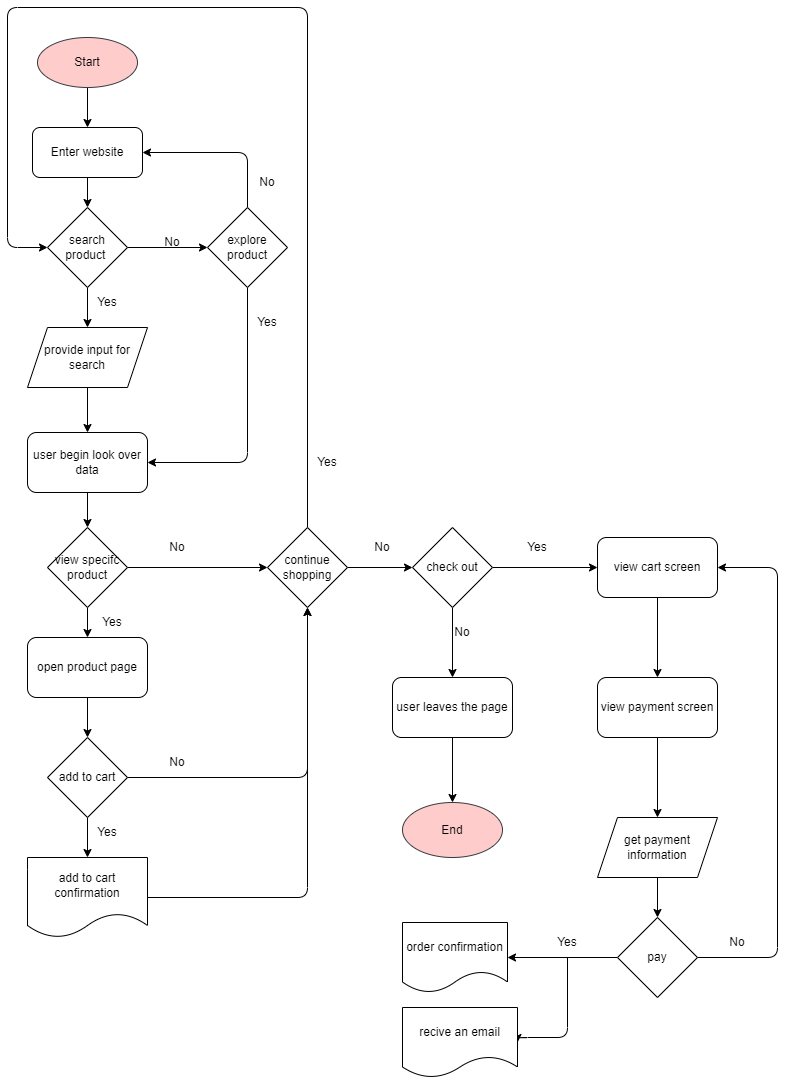

The diagram above was exported from draw.io. Its source (the exported page's mxGraphModel, read from the mxfile embedded in the PNG):
<mxGraphModel dx="582" dy="509" grid="1" gridSize="10" guides="1" tooltips="1" connect="1" arrows="1" fold="1" page="1" pageScale="1" pageWidth="850" pageHeight="1100" math="0" shadow="0">
  <root>
    <mxCell id="0" />
    <mxCell id="1" parent="0" />
    <mxCell id="8" style="edgeStyle=none;html=1;exitX=0.5;exitY=1;exitDx=0;exitDy=0;entryX=0.5;entryY=0;entryDx=0;entryDy=0;" edge="1" parent="1" source="2" target="5">
      <mxGeometry relative="1" as="geometry" />
    </mxCell>
    <mxCell id="2" value="Start" style="ellipse;whiteSpace=wrap;html=1;fillColor=#ffcccc;strokeColor=#36393d;" vertex="1" parent="1">
      <mxGeometry x="50" y="40" width="100" height="50" as="geometry" />
    </mxCell>
    <mxCell id="12" style="edgeStyle=none;html=1;exitX=0.5;exitY=1;exitDx=0;exitDy=0;" edge="1" parent="1" source="3" target="11">
      <mxGeometry relative="1" as="geometry" />
    </mxCell>
    <mxCell id="79" style="edgeStyle=none;html=1;entryX=0;entryY=0.5;entryDx=0;entryDy=0;" edge="1" parent="1" source="3" target="4">
      <mxGeometry relative="1" as="geometry" />
    </mxCell>
    <mxCell id="3" value="search product&amp;nbsp;" style="rhombus;whiteSpace=wrap;html=1;" vertex="1" parent="1">
      <mxGeometry x="60" y="210" width="80" height="80" as="geometry" />
    </mxCell>
    <mxCell id="22" style="edgeStyle=none;html=1;exitX=0.5;exitY=1;exitDx=0;exitDy=0;entryX=1;entryY=0.5;entryDx=0;entryDy=0;" edge="1" parent="1" source="4" target="14">
      <mxGeometry relative="1" as="geometry">
        <Array as="points">
          <mxPoint x="260" y="465" />
        </Array>
      </mxGeometry>
    </mxCell>
    <mxCell id="74" style="edgeStyle=none;html=1;entryX=1;entryY=0.5;entryDx=0;entryDy=0;" edge="1" parent="1" source="4" target="5">
      <mxGeometry relative="1" as="geometry">
        <Array as="points">
          <mxPoint x="260" y="155" />
        </Array>
      </mxGeometry>
    </mxCell>
    <mxCell id="4" value="explore product" style="rhombus;whiteSpace=wrap;html=1;" vertex="1" parent="1">
      <mxGeometry x="220" y="210" width="80" height="80" as="geometry" />
    </mxCell>
    <mxCell id="9" style="edgeStyle=none;html=1;entryX=0.5;entryY=0;entryDx=0;entryDy=0;" edge="1" parent="1" source="5" target="3">
      <mxGeometry relative="1" as="geometry" />
    </mxCell>
    <mxCell id="5" value="Enter website" style="rounded=1;whiteSpace=wrap;html=1;" vertex="1" parent="1">
      <mxGeometry x="45" y="130" width="110" height="50" as="geometry" />
    </mxCell>
    <mxCell id="20" style="edgeStyle=none;html=1;exitX=0.5;exitY=1;exitDx=0;exitDy=0;entryX=0.5;entryY=0;entryDx=0;entryDy=0;" edge="1" parent="1" source="11" target="14">
      <mxGeometry relative="1" as="geometry" />
    </mxCell>
    <mxCell id="11" value="provide input for search" style="shape=parallelogram;perimeter=parallelogramPerimeter;whiteSpace=wrap;html=1;fixedSize=1;" vertex="1" parent="1">
      <mxGeometry x="40" y="330" width="120" height="60" as="geometry" />
    </mxCell>
    <mxCell id="13" value="Yes" style="text;html=1;strokeColor=none;fillColor=none;align=center;verticalAlign=middle;whiteSpace=wrap;rounded=0;" vertex="1" parent="1">
      <mxGeometry x="90" y="290" width="60" height="30" as="geometry" />
    </mxCell>
    <mxCell id="24" style="edgeStyle=none;html=1;exitX=0.5;exitY=1;exitDx=0;exitDy=0;entryX=0.5;entryY=0;entryDx=0;entryDy=0;" edge="1" parent="1" source="14" target="23">
      <mxGeometry relative="1" as="geometry" />
    </mxCell>
    <mxCell id="14" value="user begin look over data" style="rounded=1;whiteSpace=wrap;html=1;" vertex="1" parent="1">
      <mxGeometry x="40" y="435" width="120" height="60" as="geometry" />
    </mxCell>
    <mxCell id="26" style="edgeStyle=none;html=1;exitX=0.5;exitY=1;exitDx=0;exitDy=0;entryX=0.5;entryY=0;entryDx=0;entryDy=0;" edge="1" parent="1" source="23" target="25">
      <mxGeometry relative="1" as="geometry" />
    </mxCell>
    <mxCell id="35" style="edgeStyle=none;html=1;" edge="1" parent="1" source="23" target="31">
      <mxGeometry relative="1" as="geometry" />
    </mxCell>
    <mxCell id="23" value="view specifc product" style="rhombus;whiteSpace=wrap;html=1;" vertex="1" parent="1">
      <mxGeometry x="60" y="530" width="80" height="80" as="geometry" />
    </mxCell>
    <mxCell id="29" style="edgeStyle=none;html=1;entryX=0.5;entryY=0;entryDx=0;entryDy=0;" edge="1" parent="1" source="25" target="28">
      <mxGeometry relative="1" as="geometry" />
    </mxCell>
    <mxCell id="25" value="open product page" style="rounded=1;whiteSpace=wrap;html=1;" vertex="1" parent="1">
      <mxGeometry x="40" y="640" width="120" height="60" as="geometry" />
    </mxCell>
    <mxCell id="27" value="Yes" style="text;html=1;strokeColor=none;fillColor=none;align=center;verticalAlign=middle;whiteSpace=wrap;rounded=0;" vertex="1" parent="1">
      <mxGeometry x="95" y="610" width="60" height="30" as="geometry" />
    </mxCell>
    <mxCell id="33" style="edgeStyle=none;html=1;" edge="1" parent="1" source="28" target="32">
      <mxGeometry relative="1" as="geometry" />
    </mxCell>
    <mxCell id="38" style="edgeStyle=none;html=1;exitX=1;exitY=0.5;exitDx=0;exitDy=0;entryX=0.5;entryY=1;entryDx=0;entryDy=0;" edge="1" parent="1" source="28" target="31">
      <mxGeometry relative="1" as="geometry">
        <Array as="points">
          <mxPoint x="320" y="780" />
        </Array>
      </mxGeometry>
    </mxCell>
    <mxCell id="28" value="add to cart" style="rhombus;whiteSpace=wrap;html=1;" vertex="1" parent="1">
      <mxGeometry x="60" y="740" width="80" height="80" as="geometry" />
    </mxCell>
    <mxCell id="49" style="edgeStyle=none;html=1;" edge="1" parent="1" source="31" target="41">
      <mxGeometry relative="1" as="geometry" />
    </mxCell>
    <mxCell id="77" style="edgeStyle=none;html=1;exitX=0.5;exitY=0;exitDx=0;exitDy=0;entryX=0;entryY=0.5;entryDx=0;entryDy=0;" edge="1" parent="1" source="31" target="3">
      <mxGeometry relative="1" as="geometry">
        <Array as="points">
          <mxPoint x="320" y="530" />
          <mxPoint x="320" y="10" />
          <mxPoint x="20" y="10" />
          <mxPoint x="20" y="250" />
        </Array>
      </mxGeometry>
    </mxCell>
    <mxCell id="31" value="continue shopping" style="rhombus;whiteSpace=wrap;html=1;" vertex="1" parent="1">
      <mxGeometry x="280" y="530" width="80" height="80" as="geometry" />
    </mxCell>
    <mxCell id="37" style="edgeStyle=none;html=1;entryX=0.5;entryY=1;entryDx=0;entryDy=0;" edge="1" parent="1" source="32" target="31">
      <mxGeometry relative="1" as="geometry">
        <Array as="points">
          <mxPoint x="320" y="900" />
        </Array>
      </mxGeometry>
    </mxCell>
    <mxCell id="32" value="add to cart confirmation" style="shape=document;whiteSpace=wrap;html=1;boundedLbl=1;" vertex="1" parent="1">
      <mxGeometry x="40" y="860" width="120" height="80" as="geometry" />
    </mxCell>
    <mxCell id="34" value="Yes&lt;br&gt;" style="text;html=1;strokeColor=none;fillColor=none;align=center;verticalAlign=middle;whiteSpace=wrap;rounded=0;" vertex="1" parent="1">
      <mxGeometry x="90" y="820" width="60" height="30" as="geometry" />
    </mxCell>
    <mxCell id="36" value="No" style="text;html=1;strokeColor=none;fillColor=none;align=center;verticalAlign=middle;whiteSpace=wrap;rounded=0;" vertex="1" parent="1">
      <mxGeometry x="160" y="535" width="60" height="30" as="geometry" />
    </mxCell>
    <mxCell id="39" value="No" style="text;html=1;strokeColor=none;fillColor=none;align=center;verticalAlign=middle;whiteSpace=wrap;rounded=0;" vertex="1" parent="1">
      <mxGeometry x="160" y="750" width="60" height="30" as="geometry" />
    </mxCell>
    <mxCell id="45" style="edgeStyle=none;html=1;" edge="1" parent="1" source="41" target="44">
      <mxGeometry relative="1" as="geometry" />
    </mxCell>
    <mxCell id="52" style="edgeStyle=none;html=1;exitX=1;exitY=0.5;exitDx=0;exitDy=0;" edge="1" parent="1" source="41" target="51">
      <mxGeometry relative="1" as="geometry" />
    </mxCell>
    <mxCell id="41" value="check out" style="rhombus;whiteSpace=wrap;html=1;" vertex="1" parent="1">
      <mxGeometry x="425" y="530" width="80" height="80" as="geometry" />
    </mxCell>
    <mxCell id="56" style="edgeStyle=none;html=1;" edge="1" parent="1" source="44" target="46">
      <mxGeometry relative="1" as="geometry" />
    </mxCell>
    <mxCell id="44" value="user leaves the page" style="rounded=1;whiteSpace=wrap;html=1;" vertex="1" parent="1">
      <mxGeometry x="405" y="680" width="120" height="60" as="geometry" />
    </mxCell>
    <mxCell id="46" value="End" style="ellipse;whiteSpace=wrap;html=1;rounded=1;fillColor=#ffcccc;strokeColor=#36393d;" vertex="1" parent="1">
      <mxGeometry x="415" y="805" width="100" height="55" as="geometry" />
    </mxCell>
    <mxCell id="48" value="No" style="text;html=1;strokeColor=none;fillColor=none;align=center;verticalAlign=middle;whiteSpace=wrap;rounded=0;" vertex="1" parent="1">
      <mxGeometry x="445" y="620" width="60" height="30" as="geometry" />
    </mxCell>
    <mxCell id="50" value="No" style="text;html=1;strokeColor=none;fillColor=none;align=center;verticalAlign=middle;whiteSpace=wrap;rounded=0;" vertex="1" parent="1">
      <mxGeometry x="365" y="535" width="60" height="30" as="geometry" />
    </mxCell>
    <mxCell id="55" style="edgeStyle=none;html=1;" edge="1" parent="1" source="51" target="54">
      <mxGeometry relative="1" as="geometry" />
    </mxCell>
    <mxCell id="51" value="view cart screen" style="rounded=1;whiteSpace=wrap;html=1;" vertex="1" parent="1">
      <mxGeometry x="610" y="540" width="120" height="60" as="geometry" />
    </mxCell>
    <mxCell id="53" value="Yes" style="text;html=1;strokeColor=none;fillColor=none;align=center;verticalAlign=middle;whiteSpace=wrap;rounded=0;" vertex="1" parent="1">
      <mxGeometry x="520" y="535" width="60" height="30" as="geometry" />
    </mxCell>
    <mxCell id="59" style="edgeStyle=none;html=1;" edge="1" parent="1" source="54" target="57">
      <mxGeometry relative="1" as="geometry" />
    </mxCell>
    <mxCell id="54" value="view payment screen" style="rounded=1;whiteSpace=wrap;html=1;" vertex="1" parent="1">
      <mxGeometry x="610" y="680" width="120" height="60" as="geometry" />
    </mxCell>
    <mxCell id="61" style="edgeStyle=none;html=1;exitX=0.5;exitY=1;exitDx=0;exitDy=0;" edge="1" parent="1" source="57" target="60">
      <mxGeometry relative="1" as="geometry" />
    </mxCell>
    <mxCell id="57" value="get payment information" style="shape=parallelogram;perimeter=parallelogramPerimeter;whiteSpace=wrap;html=1;fixedSize=1;" vertex="1" parent="1">
      <mxGeometry x="610" y="820" width="120" height="60" as="geometry" />
    </mxCell>
    <mxCell id="65" style="edgeStyle=none;html=1;entryX=1;entryY=0.5;entryDx=0;entryDy=0;" edge="1" parent="1" source="60" target="64">
      <mxGeometry relative="1" as="geometry" />
    </mxCell>
    <mxCell id="82" style="edgeStyle=none;html=1;exitX=1;exitY=0.5;exitDx=0;exitDy=0;entryX=1;entryY=0.5;entryDx=0;entryDy=0;" edge="1" parent="1" source="60" target="51">
      <mxGeometry relative="1" as="geometry">
        <Array as="points">
          <mxPoint x="790" y="960" />
          <mxPoint x="790" y="570" />
        </Array>
      </mxGeometry>
    </mxCell>
    <mxCell id="60" value="pay" style="rhombus;whiteSpace=wrap;html=1;" vertex="1" parent="1">
      <mxGeometry x="630" y="920" width="80" height="80" as="geometry" />
    </mxCell>
    <mxCell id="64" value="order confirmation" style="shape=document;whiteSpace=wrap;html=1;boundedLbl=1;" vertex="1" parent="1">
      <mxGeometry x="415" y="925" width="105" height="70" as="geometry" />
    </mxCell>
    <mxCell id="68" style="edgeStyle=none;html=1;entryX=1;entryY=0.5;entryDx=0;entryDy=0;" edge="1" parent="1" source="66" target="67">
      <mxGeometry relative="1" as="geometry">
        <Array as="points">
          <mxPoint x="580" y="1040" />
          <mxPoint x="530" y="1040" />
        </Array>
      </mxGeometry>
    </mxCell>
    <mxCell id="66" value="Yes" style="text;html=1;strokeColor=none;fillColor=none;align=center;verticalAlign=middle;whiteSpace=wrap;rounded=0;" vertex="1" parent="1">
      <mxGeometry x="550" y="930" width="60" height="30" as="geometry" />
    </mxCell>
    <mxCell id="67" value="recive an email" style="shape=document;whiteSpace=wrap;html=1;boundedLbl=1;" vertex="1" parent="1">
      <mxGeometry x="415" y="1010" width="115" height="70" as="geometry" />
    </mxCell>
    <mxCell id="71" value="No" style="text;html=1;strokeColor=none;fillColor=none;align=center;verticalAlign=middle;whiteSpace=wrap;rounded=0;" vertex="1" parent="1">
      <mxGeometry x="155" y="230" width="60" height="30" as="geometry" />
    </mxCell>
    <mxCell id="72" value="Yes" style="text;html=1;strokeColor=none;fillColor=none;align=center;verticalAlign=middle;whiteSpace=wrap;rounded=0;" vertex="1" parent="1">
      <mxGeometry x="250" y="310" width="60" height="30" as="geometry" />
    </mxCell>
    <mxCell id="75" value="No" style="text;html=1;strokeColor=none;fillColor=none;align=center;verticalAlign=middle;whiteSpace=wrap;rounded=0;" vertex="1" parent="1">
      <mxGeometry x="250" y="170" width="60" height="30" as="geometry" />
    </mxCell>
    <mxCell id="78" value="Yes" style="text;html=1;strokeColor=none;fillColor=none;align=center;verticalAlign=middle;whiteSpace=wrap;rounded=0;" vertex="1" parent="1">
      <mxGeometry x="310" y="450" width="60" height="30" as="geometry" />
    </mxCell>
    <mxCell id="83" value="No" style="text;html=1;strokeColor=none;fillColor=none;align=center;verticalAlign=middle;whiteSpace=wrap;rounded=0;" vertex="1" parent="1">
      <mxGeometry x="720" y="930" width="60" height="30" as="geometry" />
    </mxCell>
  </root>
</mxGraphModel>